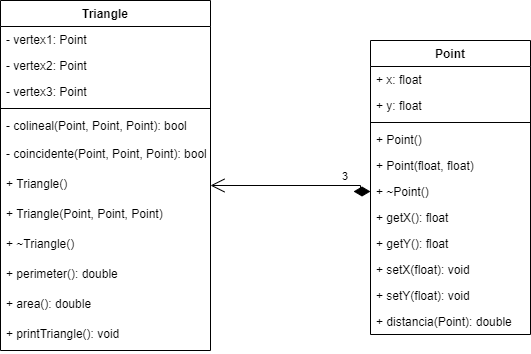

The diagram above was exported from draw.io. Its source (the exported page's mxGraphModel, read from the mxfile embedded in the PNG):
<mxGraphModel dx="998" dy="580" grid="1" gridSize="10" guides="1" tooltips="1" connect="1" arrows="1" fold="1" page="1" pageScale="1" pageWidth="827" pageHeight="1169" math="0" shadow="0">
  <root>
    <mxCell id="WIyWlLk6GJQsqaUBKTNV-0" />
    <mxCell id="WIyWlLk6GJQsqaUBKTNV-1" parent="WIyWlLk6GJQsqaUBKTNV-0" />
    <mxCell id="U-AaXdL3NnT5rYGy_v-3-0" value="Triangle" style="swimlane;fontStyle=1;align=center;verticalAlign=top;childLayout=stackLayout;horizontal=1;startSize=26;horizontalStack=0;resizeParent=1;resizeParentMax=0;resizeLast=0;collapsible=1;marginBottom=0;" vertex="1" parent="WIyWlLk6GJQsqaUBKTNV-1">
      <mxGeometry x="70" y="30" width="210" height="350" as="geometry" />
    </mxCell>
    <mxCell id="U-AaXdL3NnT5rYGy_v-3-1" value="- vertex1: Point" style="text;strokeColor=none;fillColor=none;align=left;verticalAlign=top;spacingLeft=4;spacingRight=4;overflow=hidden;rotatable=0;points=[[0,0.5],[1,0.5]];portConstraint=eastwest;" vertex="1" parent="U-AaXdL3NnT5rYGy_v-3-0">
      <mxGeometry y="26" width="210" height="26" as="geometry" />
    </mxCell>
    <mxCell id="U-AaXdL3NnT5rYGy_v-3-4" value="- vertex2: Point" style="text;strokeColor=none;fillColor=none;align=left;verticalAlign=top;spacingLeft=4;spacingRight=4;overflow=hidden;rotatable=0;points=[[0,0.5],[1,0.5]];portConstraint=eastwest;" vertex="1" parent="U-AaXdL3NnT5rYGy_v-3-0">
      <mxGeometry y="52" width="210" height="26" as="geometry" />
    </mxCell>
    <mxCell id="U-AaXdL3NnT5rYGy_v-3-5" value="- vertex3: Point" style="text;strokeColor=none;fillColor=none;align=left;verticalAlign=top;spacingLeft=4;spacingRight=4;overflow=hidden;rotatable=0;points=[[0,0.5],[1,0.5]];portConstraint=eastwest;" vertex="1" parent="U-AaXdL3NnT5rYGy_v-3-0">
      <mxGeometry y="78" width="210" height="26" as="geometry" />
    </mxCell>
    <mxCell id="U-AaXdL3NnT5rYGy_v-3-2" value="" style="line;strokeWidth=1;fillColor=none;align=left;verticalAlign=middle;spacingTop=-1;spacingLeft=3;spacingRight=3;rotatable=0;labelPosition=right;points=[];portConstraint=eastwest;" vertex="1" parent="U-AaXdL3NnT5rYGy_v-3-0">
      <mxGeometry y="104" width="210" height="8" as="geometry" />
    </mxCell>
    <mxCell id="U-AaXdL3NnT5rYGy_v-3-3" value="- colineal(Point, Point, Point): bool" style="text;strokeColor=none;fillColor=none;align=left;verticalAlign=top;spacingLeft=4;spacingRight=4;overflow=hidden;rotatable=0;points=[[0,0.5],[1,0.5]];portConstraint=eastwest;" vertex="1" parent="U-AaXdL3NnT5rYGy_v-3-0">
      <mxGeometry y="112" width="210" height="28" as="geometry" />
    </mxCell>
    <mxCell id="U-AaXdL3NnT5rYGy_v-3-6" value="- coincidente(Point, Point, Point): bool" style="text;strokeColor=none;fillColor=none;align=left;verticalAlign=top;spacingLeft=4;spacingRight=4;overflow=hidden;rotatable=0;points=[[0,0.5],[1,0.5]];portConstraint=eastwest;" vertex="1" parent="U-AaXdL3NnT5rYGy_v-3-0">
      <mxGeometry y="140" width="210" height="30" as="geometry" />
    </mxCell>
    <mxCell id="U-AaXdL3NnT5rYGy_v-3-7" value="+ Triangle()" style="text;strokeColor=none;fillColor=none;align=left;verticalAlign=top;spacingLeft=4;spacingRight=4;overflow=hidden;rotatable=0;points=[[0,0.5],[1,0.5]];portConstraint=eastwest;" vertex="1" parent="U-AaXdL3NnT5rYGy_v-3-0">
      <mxGeometry y="170" width="210" height="30" as="geometry" />
    </mxCell>
    <mxCell id="U-AaXdL3NnT5rYGy_v-3-8" value="+ Triangle(Point, Point, Point)" style="text;strokeColor=none;fillColor=none;align=left;verticalAlign=top;spacingLeft=4;spacingRight=4;overflow=hidden;rotatable=0;points=[[0,0.5],[1,0.5]];portConstraint=eastwest;" vertex="1" parent="U-AaXdL3NnT5rYGy_v-3-0">
      <mxGeometry y="200" width="210" height="30" as="geometry" />
    </mxCell>
    <mxCell id="U-AaXdL3NnT5rYGy_v-3-9" value="+ ~Triangle()" style="text;strokeColor=none;fillColor=none;align=left;verticalAlign=top;spacingLeft=4;spacingRight=4;overflow=hidden;rotatable=0;points=[[0,0.5],[1,0.5]];portConstraint=eastwest;" vertex="1" parent="U-AaXdL3NnT5rYGy_v-3-0">
      <mxGeometry y="230" width="210" height="30" as="geometry" />
    </mxCell>
    <mxCell id="U-AaXdL3NnT5rYGy_v-3-10" value="+ perimeter(): double " style="text;strokeColor=none;fillColor=none;align=left;verticalAlign=top;spacingLeft=4;spacingRight=4;overflow=hidden;rotatable=0;points=[[0,0.5],[1,0.5]];portConstraint=eastwest;" vertex="1" parent="U-AaXdL3NnT5rYGy_v-3-0">
      <mxGeometry y="260" width="210" height="30" as="geometry" />
    </mxCell>
    <mxCell id="U-AaXdL3NnT5rYGy_v-3-11" value="+ area(): double" style="text;strokeColor=none;fillColor=none;align=left;verticalAlign=top;spacingLeft=4;spacingRight=4;overflow=hidden;rotatable=0;points=[[0,0.5],[1,0.5]];portConstraint=eastwest;" vertex="1" parent="U-AaXdL3NnT5rYGy_v-3-0">
      <mxGeometry y="290" width="210" height="30" as="geometry" />
    </mxCell>
    <mxCell id="U-AaXdL3NnT5rYGy_v-3-12" value="+ printTriangle(): void" style="text;strokeColor=none;fillColor=none;align=left;verticalAlign=top;spacingLeft=4;spacingRight=4;overflow=hidden;rotatable=0;points=[[0,0.5],[1,0.5]];portConstraint=eastwest;" vertex="1" parent="U-AaXdL3NnT5rYGy_v-3-0">
      <mxGeometry y="320" width="210" height="30" as="geometry" />
    </mxCell>
    <mxCell id="U-AaXdL3NnT5rYGy_v-3-13" value="Point" style="swimlane;fontStyle=1;align=center;verticalAlign=top;childLayout=stackLayout;horizontal=1;startSize=26;horizontalStack=0;resizeParent=1;resizeParentMax=0;resizeLast=0;collapsible=1;marginBottom=0;" vertex="1" parent="WIyWlLk6GJQsqaUBKTNV-1">
      <mxGeometry x="440" y="70" width="160" height="294" as="geometry" />
    </mxCell>
    <mxCell id="U-AaXdL3NnT5rYGy_v-3-14" value="+ x: float" style="text;strokeColor=none;fillColor=none;align=left;verticalAlign=top;spacingLeft=4;spacingRight=4;overflow=hidden;rotatable=0;points=[[0,0.5],[1,0.5]];portConstraint=eastwest;" vertex="1" parent="U-AaXdL3NnT5rYGy_v-3-13">
      <mxGeometry y="26" width="160" height="26" as="geometry" />
    </mxCell>
    <mxCell id="U-AaXdL3NnT5rYGy_v-3-17" value="+ y: float" style="text;strokeColor=none;fillColor=none;align=left;verticalAlign=top;spacingLeft=4;spacingRight=4;overflow=hidden;rotatable=0;points=[[0,0.5],[1,0.5]];portConstraint=eastwest;" vertex="1" parent="U-AaXdL3NnT5rYGy_v-3-13">
      <mxGeometry y="52" width="160" height="26" as="geometry" />
    </mxCell>
    <mxCell id="U-AaXdL3NnT5rYGy_v-3-15" value="" style="line;strokeWidth=1;fillColor=none;align=left;verticalAlign=middle;spacingTop=-1;spacingLeft=3;spacingRight=3;rotatable=0;labelPosition=right;points=[];portConstraint=eastwest;" vertex="1" parent="U-AaXdL3NnT5rYGy_v-3-13">
      <mxGeometry y="78" width="160" height="8" as="geometry" />
    </mxCell>
    <mxCell id="U-AaXdL3NnT5rYGy_v-3-16" value="+ Point()" style="text;strokeColor=none;fillColor=none;align=left;verticalAlign=top;spacingLeft=4;spacingRight=4;overflow=hidden;rotatable=0;points=[[0,0.5],[1,0.5]];portConstraint=eastwest;" vertex="1" parent="U-AaXdL3NnT5rYGy_v-3-13">
      <mxGeometry y="86" width="160" height="26" as="geometry" />
    </mxCell>
    <mxCell id="U-AaXdL3NnT5rYGy_v-3-18" value="+ Point(float, float)" style="text;strokeColor=none;fillColor=none;align=left;verticalAlign=top;spacingLeft=4;spacingRight=4;overflow=hidden;rotatable=0;points=[[0,0.5],[1,0.5]];portConstraint=eastwest;" vertex="1" parent="U-AaXdL3NnT5rYGy_v-3-13">
      <mxGeometry y="112" width="160" height="26" as="geometry" />
    </mxCell>
    <mxCell id="U-AaXdL3NnT5rYGy_v-3-19" value="+ ~Point()" style="text;strokeColor=none;fillColor=none;align=left;verticalAlign=top;spacingLeft=4;spacingRight=4;overflow=hidden;rotatable=0;points=[[0,0.5],[1,0.5]];portConstraint=eastwest;" vertex="1" parent="U-AaXdL3NnT5rYGy_v-3-13">
      <mxGeometry y="138" width="160" height="26" as="geometry" />
    </mxCell>
    <mxCell id="U-AaXdL3NnT5rYGy_v-3-20" value="+ getX(): float" style="text;strokeColor=none;fillColor=none;align=left;verticalAlign=top;spacingLeft=4;spacingRight=4;overflow=hidden;rotatable=0;points=[[0,0.5],[1,0.5]];portConstraint=eastwest;" vertex="1" parent="U-AaXdL3NnT5rYGy_v-3-13">
      <mxGeometry y="164" width="160" height="26" as="geometry" />
    </mxCell>
    <mxCell id="U-AaXdL3NnT5rYGy_v-3-21" value="+ getY(): float" style="text;strokeColor=none;fillColor=none;align=left;verticalAlign=top;spacingLeft=4;spacingRight=4;overflow=hidden;rotatable=0;points=[[0,0.5],[1,0.5]];portConstraint=eastwest;" vertex="1" parent="U-AaXdL3NnT5rYGy_v-3-13">
      <mxGeometry y="190" width="160" height="26" as="geometry" />
    </mxCell>
    <mxCell id="U-AaXdL3NnT5rYGy_v-3-22" value="+ setX(float): void" style="text;strokeColor=none;fillColor=none;align=left;verticalAlign=top;spacingLeft=4;spacingRight=4;overflow=hidden;rotatable=0;points=[[0,0.5],[1,0.5]];portConstraint=eastwest;" vertex="1" parent="U-AaXdL3NnT5rYGy_v-3-13">
      <mxGeometry y="216" width="160" height="26" as="geometry" />
    </mxCell>
    <mxCell id="U-AaXdL3NnT5rYGy_v-3-23" value="+ setY(float): void" style="text;strokeColor=none;fillColor=none;align=left;verticalAlign=top;spacingLeft=4;spacingRight=4;overflow=hidden;rotatable=0;points=[[0,0.5],[1,0.5]];portConstraint=eastwest;" vertex="1" parent="U-AaXdL3NnT5rYGy_v-3-13">
      <mxGeometry y="242" width="160" height="26" as="geometry" />
    </mxCell>
    <mxCell id="U-AaXdL3NnT5rYGy_v-3-24" value="+ distancia(Point): double" style="text;strokeColor=none;fillColor=none;align=left;verticalAlign=top;spacingLeft=4;spacingRight=4;overflow=hidden;rotatable=0;points=[[0,0.5],[1,0.5]];portConstraint=eastwest;" vertex="1" parent="U-AaXdL3NnT5rYGy_v-3-13">
      <mxGeometry y="268" width="160" height="26" as="geometry" />
    </mxCell>
    <mxCell id="U-AaXdL3NnT5rYGy_v-3-25" value="3" style="endArrow=open;html=1;endSize=12;startArrow=diamondThin;startSize=14;startFill=1;edgeStyle=orthogonalEdgeStyle;align=left;verticalAlign=bottom;rounded=0;entryX=1;entryY=0.5;entryDx=0;entryDy=0;exitX=0;exitY=0.5;exitDx=0;exitDy=0;" edge="1" parent="WIyWlLk6GJQsqaUBKTNV-1" source="U-AaXdL3NnT5rYGy_v-3-19" target="U-AaXdL3NnT5rYGy_v-3-7">
      <mxGeometry x="-0.5663" relative="1" as="geometry">
        <mxPoint x="430" y="210" as="sourcePoint" />
        <mxPoint x="540" y="20" as="targetPoint" />
        <Array as="points">
          <mxPoint x="430" y="221" />
          <mxPoint x="430" y="215" />
        </Array>
        <mxPoint as="offset" />
      </mxGeometry>
    </mxCell>
  </root>
</mxGraphModel>